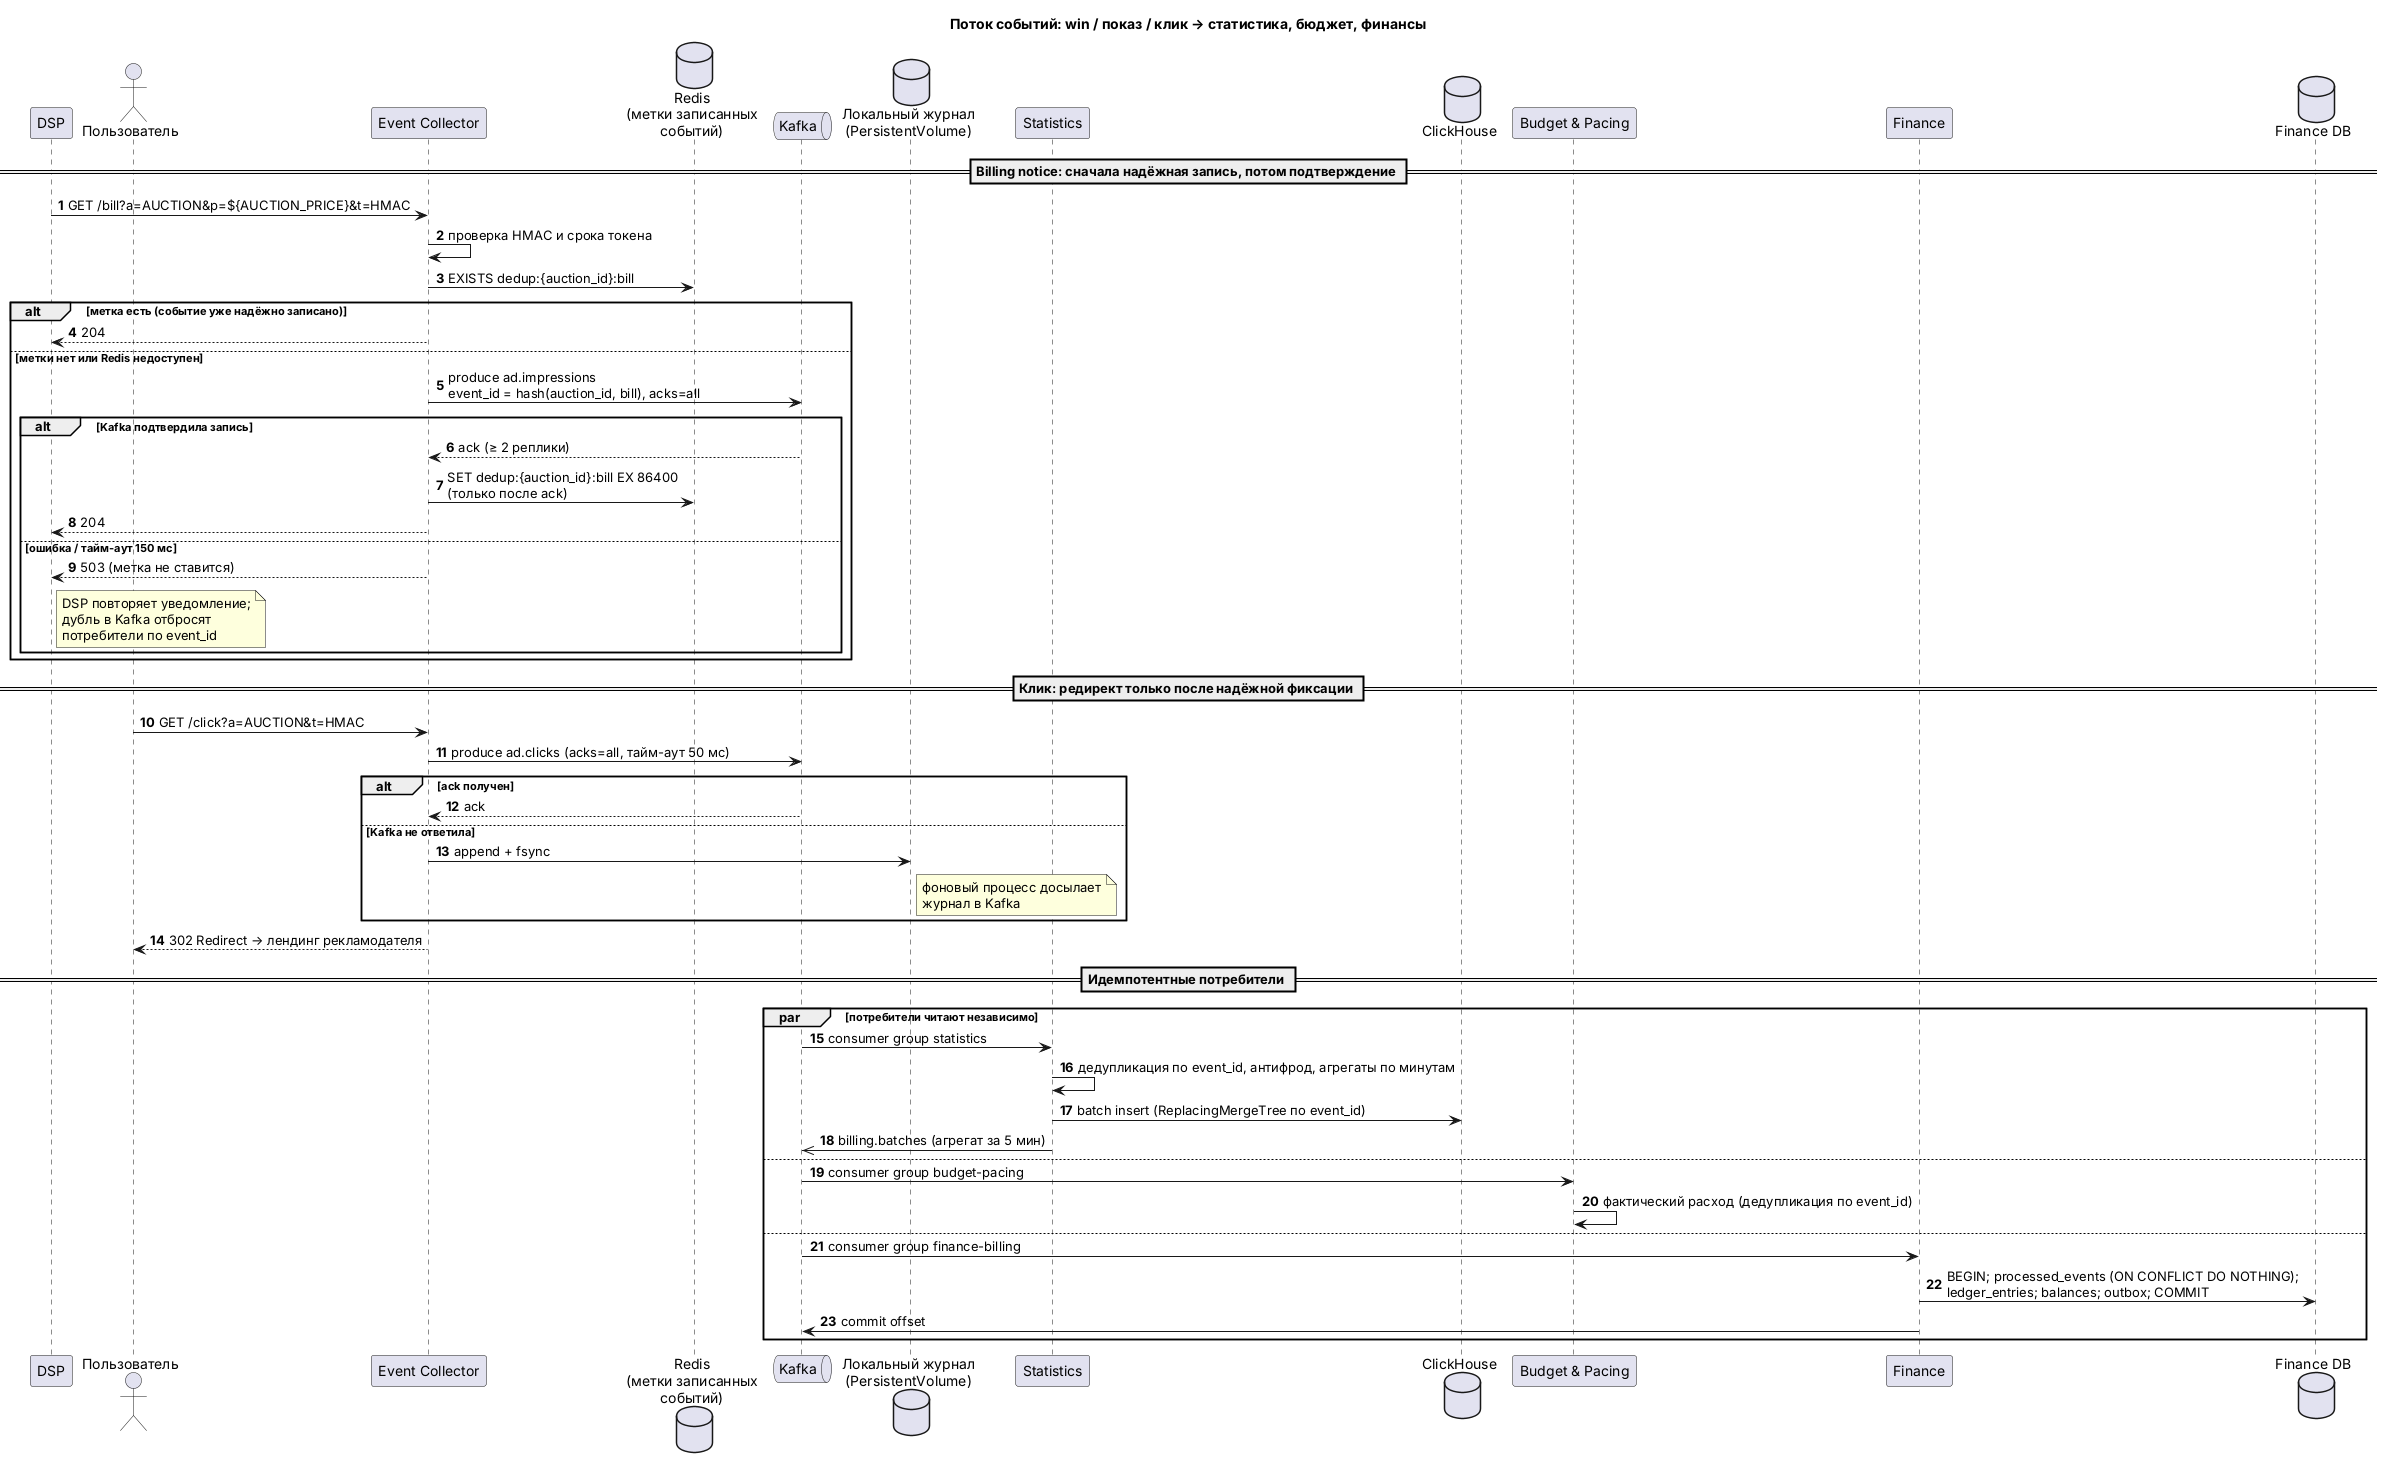

The diagram above was rendered by PlantUML. Its source (embedded in the PNG):
@startuml
title Поток событий: win / показ / клик → статистика, бюджет, финансы
autonumber

participant "DSP" as DSP
actor "Пользователь" as U
participant "Event Collector" as EC
database "Redis\n(метки записанных\nсобытий)" as R
queue "Kafka" as K
database "Локальный журнал\n(PersistentVolume)" as J
participant "Statistics" as ST
database "ClickHouse" as CH
participant "Budget & Pacing" as BP
participant "Finance" as FIN
database "Finance DB" as FDB

== Billing notice: сначала надёжная запись, потом подтверждение ==
DSP -> EC : GET /bill?a=AUCTION&p=${AUCTION_PRICE}&t=HMAC
EC -> EC : проверка HMAC и срока токена
EC -> R : EXISTS dedup:{auction_id}:bill
alt метка есть (событие уже надёжно записано)
    EC --> DSP : 204
else метки нет или Redis недоступен
    EC -> K : produce ad.impressions\nevent_id = hash(auction_id, bill), acks=all
    alt Kafka подтвердила запись
        K --> EC : ack (≥ 2 реплики)
        EC -> R : SET dedup:{auction_id}:bill EX 86400\n(только после ack)
        EC --> DSP : 204
    else ошибка / тайм-аут 150 мс
        EC --> DSP : 503 (метка не ставится)
        note right of DSP : DSP повторяет уведомление;\nдубль в Kafka отбросят\nпотребители по event_id
    end
end

== Клик: редирект только после надёжной фиксации ==
U -> EC : GET /click?a=AUCTION&t=HMAC
EC -> K : produce ad.clicks (acks=all, тайм-аут 50 мс)
alt ack получен
    K --> EC : ack
else Kafka не ответила
    EC -> J : append + fsync
    note right of J : фоновый процесс досылает\nжурнал в Kafka
end
EC --> U : 302 Redirect → лендинг рекламодателя

== Идемпотентные потребители ==
par потребители читают независимо
    K -> ST : consumer group statistics
    ST -> ST : дедупликация по event_id, антифрод, агрегаты по минутам
    ST -> CH : batch insert (ReplacingMergeTree по event_id)
    ST ->> K : billing.batches (агрегат за 5 мин)
else
    K -> BP : consumer group budget-pacing
    BP -> BP : фактический расход (дедупликация по event_id)
else
    K -> FIN : consumer group finance-billing
    FIN -> FDB : BEGIN; processed_events (ON CONFLICT DO NOTHING);\nledger_entries; balances; outbox; COMMIT
    FIN -> K : commit offset
end
@enduml